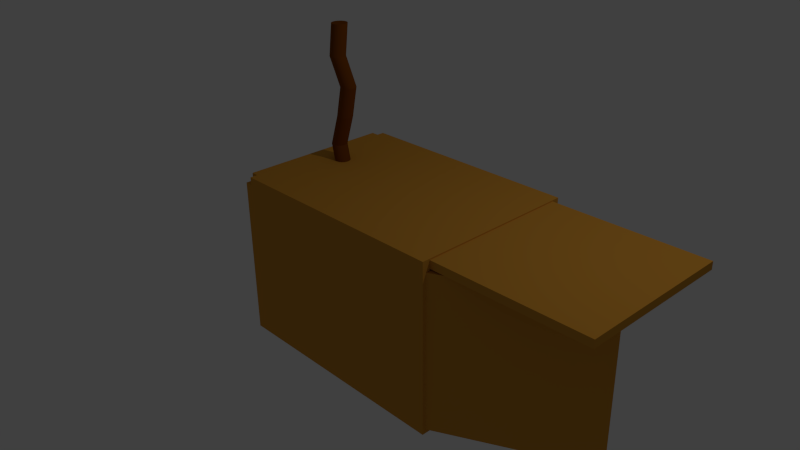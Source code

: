 # Source: DUCKS_HOUSE.blend  (saved by Blender 2.67.0; exported with 4.5.12 LTS)
import bpy
from mathutils import Matrix  # noqa: F401  (used for matrix-valued properties, if any)

bpy.ops.wm.read_factory_settings(use_empty=True)
scene = bpy.context.scene
scene.name = 'Scene'

# ---- collections
col_collection_1 = bpy.data.collections.new('Collection 1'); scene.collection.children.link(col_collection_1)

# ---- materials (node trees are filled in below, after node groups)
mat_cardboard = bpy.data.materials.new('CARDBOARD')
mat_cardboard.alpha_threshold = 0.0
mat_cardboard.use_transparent_shadow = False
mat_cardboard.diffuse_color = (0.6619, 0.3006, 0.03915, 1.0)
mat_cardboard.roughness = 0.5
mat_cardboard.line_color = (0.0, 0.0, 0.0, 1.0)
mat_cardboard_stick = bpy.data.materials.new('CARDBOARD STICK ')
mat_cardboard_stick.alpha_threshold = 0.0
mat_cardboard_stick.use_transparent_shadow = False
mat_cardboard_stick.diffuse_color = (0.2019, 0.0554, 0.002809, 1.0)
mat_cardboard_stick.roughness = 0.5
mat_cardboard_stick.line_color = (0.0, 0.0, 0.0, 1.0)
mat_cardboard_black = bpy.data.materials.new('CARDBOARD BLACK')
mat_cardboard_black.alpha_threshold = 0.0
mat_cardboard_black.use_transparent_shadow = False
mat_cardboard_black.diffuse_color = (0.0005154, 0.0005154, 0.0005154, 1.0)
mat_cardboard_black.roughness = 0.5
mat_cardboard_black.line_color = (0.0, 0.0, 0.0, 1.0)

# ---- material node trees

# ---- world
world_world = bpy.data.worlds.new('World'); scene.world = world_world
world_world.color = (0.05088, 0.05088, 0.05088)
world_world.use_sun_shadow = False
world_world.sun_shadow_jitter_overblur = 0.0
world_world.cycles.sampling_method = 'MANUAL'
world_world.cycles.sample_map_resolution = 256

# ---- cameras
cam_camera = bpy.data.cameras.new('Camera')
cam_camera.clip_end = 100.0
cam_camera.lens = 35.0
cam_camera.sensor_width = 32.0
cam_camera.sensor_height = 18.0
cam_camera.ortho_scale = 7.314
cam_camera.dof.focus_distance = 0.0
cam_camera.dof.aperture_fstop = 128.0

# ---- lights
light_lamp = bpy.data.lights.new('Lamp', 'POINT')
light_lamp.transmission_factor = 0.0
light_lamp.cutoff_distance = 30.0
light_lamp.energy = 100.0
light_lamp.shadow_buffer_clip_start = 1.001
light_lamp.shadow_soft_size = 0.1
light_lamp.shadow_maximum_resolution = 0.006
light_lamp.use_absolute_resolution = True
light_lamp.cycles.use_multiple_importance_sampling = False

# ---- meshes
me_plane_003 = bpy.data.meshes.new('Plane.003')
me_plane_003.from_pydata([(1.0, -1.0, 0.0), (-1.0, -1.0, 0.0), (1.0, 1.0, 0.0), (-1.0, 1.0, 0.0), (1.0, -1.0, 0.1), (-1.0, -1.0, 0.1), (1.0, 1.0, 0.1), (-1.0, 1.0, 0.1)], [], [(1, 3, 2, 0), (5, 4, 6, 7), (3, 1, 5, 7), (1, 0, 4, 5), (2, 3, 7, 6), (0, 2, 6, 4)])
me_plane_003.materials.append(mat_cardboard)
me_plane_003.use_remesh_preserve_volume = False
me_plane_003.use_remesh_preserve_attributes = False
me_plane_003.use_mirror_vertex_groups = False
me_plane_003.update()
me_plane_002 = bpy.data.meshes.new('Plane.002')
me_plane_002.from_pydata([(1.121, -0.9997, -0.01143), (-0.8788, -0.9997, -0.01143), (1.121, 1.0, -0.01143), (-0.8788, 1.0, -0.01143), (1.121, -0.9997, 0.08857), (-0.8788, -0.9997, 0.08857), (1.121, 1.0, 0.08857), (-0.8788, 1.0, 0.08857)], [], [(1, 3, 2, 0), (5, 4, 6, 7), (3, 1, 5, 7), (1, 0, 4, 5), (2, 3, 7, 6), (0, 2, 6, 4)])
me_plane_002.materials.append(mat_cardboard)
me_plane_002.use_remesh_preserve_volume = False
me_plane_002.use_remesh_preserve_attributes = False
me_plane_002.use_mirror_vertex_groups = False
me_plane_002.update()
me_cylinder = bpy.data.meshes.new('Cylinder')
me_cylinder.from_pydata([(7.989, -5.285, -2.686), (7.989, -5.285, 4.728), (8.063, -5.292, -2.686), (8.063, -5.292, 4.728), (8.134, -5.314, -2.686), (8.134, -5.314, 4.728), (8.199, -5.349, -2.686), (8.199, -5.349, 4.728), (8.257, -5.396, -2.686), (8.257, -5.396, 4.728), (8.304, -5.453, -2.686), (8.304, -5.453, 4.728), (8.339, -5.519, -2.686), (8.339, -5.519, 4.728), (8.36, -5.59, -2.686), (8.36, -5.59, 4.728), (8.368, -5.664, -2.686), (8.368, -5.664, 4.728), (8.36, -5.737, -2.686), (8.36, -5.737, 4.728), (8.339, -5.808, -2.686), (8.339, -5.808, 4.728), (8.304, -5.874, -2.686), (8.304, -5.874, 4.728), (8.257, -5.931, -2.686), (8.257, -5.931, 4.728), (8.199, -5.978, -2.686), (8.199, -5.978, 4.728), (8.134, -6.013, -2.686), (8.134, -6.013, 4.728), (8.063, -6.035, -2.686), (8.063, -6.035, 4.728), (7.989, -6.042, -2.686), (7.989, -6.042, 4.728), (7.915, -6.035, -2.686), (7.915, -6.035, 4.728), (7.844, -6.013, -2.686), (7.844, -6.013, 4.728), (7.779, -5.978, -2.686), (7.779, -5.978, 4.728), (7.721, -5.931, -2.686), (7.721, -5.931, 4.728), (7.674, -5.874, -2.686), (7.674, -5.874, 4.728), (7.639, -5.808, -2.686), (7.639, -5.808, 4.728), (7.618, -5.737, -2.686), (7.618, -5.737, 4.728), (7.61, -5.664, -2.686), (7.61, -5.664, 4.728), (7.618, -5.59, -2.686), (7.618, -5.59, 4.728), (7.639, -5.519, -2.686), (7.639, -5.519, 4.728), (7.674, -5.453, -2.686), (7.674, -5.453, 4.728), (7.721, -5.396, -2.686), (7.721, -5.396, 4.728), (7.779, -5.349, -2.686), (7.779, -5.349, 4.728), (7.844, -5.314, -2.686), (7.844, -5.314, 4.728), (7.915, -5.292, -2.686), (7.915, -5.292, 4.728), (7.553, -5.218, -1.204), (8.015, -5.191, 0.2794), (8.285, -5.145, 1.762), (7.989, -5.457, 3.245), (8.063, -5.464, 3.245), (8.358, -5.152, 1.762), (8.089, -5.198, 0.2794), (7.627, -5.225, -1.204), (8.134, -5.486, 3.245), (8.429, -5.174, 1.762), (8.16, -5.22, 0.2794), (7.698, -5.247, -1.204), (8.199, -5.521, 3.245), (8.495, -5.209, 1.762), (8.225, -5.255, 0.2794), (7.763, -5.282, -1.204), (8.257, -5.568, 3.245), (8.552, -5.256, 1.762), (8.283, -5.302, 0.2794), (7.821, -5.329, -1.204), (8.304, -5.625, 3.245), (8.599, -5.313, 1.762), (8.33, -5.359, 0.2794), (7.868, -5.386, -1.204), (8.339, -5.691, 3.245), (8.634, -5.379, 1.762), (8.365, -5.425, 0.2794), (7.903, -5.452, -1.204), (8.36, -5.762, 3.245), (8.656, -5.45, 1.762), (8.386, -5.496, 0.2794), (7.924, -5.523, -1.204), (8.368, -5.835, 3.245), (8.663, -5.523, 1.762), (8.393, -5.57, 0.2794), (7.932, -5.596, -1.204), (8.36, -5.909, 3.245), (8.656, -5.597, 1.762), (8.386, -5.644, 0.2794), (7.924, -5.67, -1.204), (8.339, -5.98, 3.245), (8.634, -5.668, 1.762), (8.365, -5.715, 0.2794), (7.903, -5.741, -1.204), (8.304, -6.046, 3.245), (8.599, -5.734, 1.762), (8.33, -5.78, 0.2794), (7.868, -5.807, -1.204), (8.257, -6.103, 3.245), (8.552, -5.791, 1.762), (8.283, -5.837, 0.2794), (7.821, -5.864, -1.204), (8.199, -6.15, 3.245), (8.495, -5.838, 1.762), (8.225, -5.885, 0.2794), (7.763, -5.911, -1.204), (8.134, -6.185, 3.245), (8.429, -5.873, 1.762), (8.16, -5.92, 0.2794), (7.698, -5.946, -1.204), (8.063, -6.207, 3.245), (8.358, -5.895, 1.762), (8.089, -5.941, 0.2794), (7.627, -5.968, -1.204), (7.989, -6.214, 3.245), (8.285, -5.902, 1.762), (8.015, -5.948, 0.2794), (7.553, -5.975, -1.204), (7.915, -6.207, 3.245), (8.211, -5.895, 1.762), (7.941, -5.941, 0.2794), (7.479, -5.968, -1.204), (7.844, -6.185, 3.245), (8.14, -5.873, 1.762), (7.87, -5.92, 0.2794), (7.408, -5.946, -1.204), (7.779, -6.15, 3.245), (8.074, -5.838, 1.762), (7.805, -5.885, 0.2794), (7.343, -5.911, -1.204), (7.721, -6.103, 3.245), (8.017, -5.791, 1.762), (7.747, -5.837, 0.2794), (7.285, -5.864, -1.204), (7.674, -6.046, 3.245), (7.97, -5.734, 1.762), (7.7, -5.78, 0.2794), (7.238, -5.807, -1.204), (7.639, -5.98, 3.245), (7.935, -5.668, 1.762), (7.665, -5.715, 0.2794), (7.203, -5.741, -1.204), (7.618, -5.909, 3.245), (7.913, -5.597, 1.762), (7.644, -5.644, 0.2794), (7.182, -5.67, -1.204), (7.61, -5.835, 3.245), (7.906, -5.523, 1.762), (7.636, -5.57, 0.2794), (7.175, -5.596, -1.204), (7.618, -5.762, 3.245), (7.913, -5.45, 1.762), (7.644, -5.496, 0.2794), (7.182, -5.523, -1.204), (7.639, -5.691, 3.245), (7.935, -5.379, 1.762), (7.665, -5.425, 0.2794), (7.203, -5.452, -1.204), (7.674, -5.625, 3.245), (7.97, -5.313, 1.762), (7.7, -5.359, 0.2794), (7.238, -5.386, -1.204), (7.721, -5.568, 3.245), (8.017, -5.256, 1.762), (7.747, -5.302, 0.2794), (7.285, -5.329, -1.204), (7.779, -5.521, 3.245), (8.074, -5.209, 1.762), (7.805, -5.255, 0.2794), (7.343, -5.282, -1.204), (7.844, -5.486, 3.245), (8.14, -5.174, 1.762), (7.87, -5.22, 0.2794), (7.408, -5.247, -1.204), (7.915, -5.464, 3.245), (8.211, -5.152, 1.762), (7.941, -5.198, 0.2794), (7.479, -5.225, -1.204)], [], [(67, 1, 3, 68), (68, 3, 5, 72), (72, 5, 7, 76), (76, 7, 9, 80), (80, 9, 11, 84), (84, 11, 13, 88), (88, 13, 15, 92), (92, 15, 17, 96), (96, 17, 19, 100), (100, 19, 21, 104), (104, 21, 23, 108), (108, 23, 25, 112), (112, 25, 27, 116), (116, 27, 29, 120), (120, 29, 31, 124), (124, 31, 33, 128), (128, 33, 35, 132), (132, 35, 37, 136), (136, 37, 39, 140), (140, 39, 41, 144), (144, 41, 43, 148), (148, 43, 45, 152), (152, 45, 47, 156), (156, 47, 49, 160), (160, 49, 51, 164), (164, 51, 53, 168), (168, 53, 55, 172), (172, 55, 57, 176), (176, 57, 59, 180), (180, 59, 61, 184), (3, 1, 63, 61, 59, 57, 55, 53, 51, 49, 47, 45, 43, 41, 39, 37, 35, 33, 31, 29, 27, 25, 23, 21, 19, 17, 15, 13, 11, 9, 7, 5), (188, 63, 1, 67), (184, 61, 63, 188), (0, 2, 4, 6, 8, 10, 12, 14, 16, 18, 20, 22, 24, 26, 28, 30, 32, 34, 36, 38, 40, 42, 44, 46, 48, 50, 52, 54, 56, 58, 60, 62), (0, 64, 71, 2), (64, 65, 70, 71), (65, 66, 69, 70), (66, 67, 68, 69), (2, 71, 75, 4), (71, 70, 74, 75), (70, 69, 73, 74), (69, 68, 72, 73), (4, 75, 79, 6), (75, 74, 78, 79), (74, 73, 77, 78), (73, 72, 76, 77), (6, 79, 83, 8), (79, 78, 82, 83), (78, 77, 81, 82), (77, 76, 80, 81), (8, 83, 87, 10), (83, 82, 86, 87), (82, 81, 85, 86), (81, 80, 84, 85), (10, 87, 91, 12), (87, 86, 90, 91), (86, 85, 89, 90), (85, 84, 88, 89), (12, 91, 95, 14), (91, 90, 94, 95), (90, 89, 93, 94), (89, 88, 92, 93), (14, 95, 99, 16), (95, 94, 98, 99), (94, 93, 97, 98), (93, 92, 96, 97), (16, 99, 103, 18), (99, 98, 102, 103), (98, 97, 101, 102), (97, 96, 100, 101), (18, 103, 107, 20), (103, 102, 106, 107), (102, 101, 105, 106), (101, 100, 104, 105), (20, 107, 111, 22), (107, 106, 110, 111), (106, 105, 109, 110), (105, 104, 108, 109), (22, 111, 115, 24), (111, 110, 114, 115), (110, 109, 113, 114), (109, 108, 112, 113), (24, 115, 119, 26), (115, 114, 118, 119), (114, 113, 117, 118), (113, 112, 116, 117), (26, 119, 123, 28), (119, 118, 122, 123), (118, 117, 121, 122), (117, 116, 120, 121), (28, 123, 127, 30), (123, 122, 126, 127), (122, 121, 125, 126), (121, 120, 124, 125), (30, 127, 131, 32), (127, 126, 130, 131), (126, 125, 129, 130), (125, 124, 128, 129), (32, 131, 135, 34), (131, 130, 134, 135), (130, 129, 133, 134), (129, 128, 132, 133), (34, 135, 139, 36), (135, 134, 138, 139), (134, 133, 137, 138), (133, 132, 136, 137), (36, 139, 143, 38), (139, 138, 142, 143), (138, 137, 141, 142), (137, 136, 140, 141), (38, 143, 147, 40), (143, 142, 146, 147), (142, 141, 145, 146), (141, 140, 144, 145), (40, 147, 151, 42), (147, 146, 150, 151), (146, 145, 149, 150), (145, 144, 148, 149), (42, 151, 155, 44), (151, 150, 154, 155), (150, 149, 153, 154), (149, 148, 152, 153), (44, 155, 159, 46), (155, 154, 158, 159), (154, 153, 157, 158), (153, 152, 156, 157), (46, 159, 163, 48), (159, 158, 162, 163), (158, 157, 161, 162), (157, 156, 160, 161), (48, 163, 167, 50), (163, 162, 166, 167), (162, 161, 165, 166), (161, 160, 164, 165), (50, 167, 171, 52), (167, 166, 170, 171), (166, 165, 169, 170), (165, 164, 168, 169), (52, 171, 175, 54), (171, 170, 174, 175), (170, 169, 173, 174), (169, 168, 172, 173), (54, 175, 179, 56), (175, 174, 178, 179), (174, 173, 177, 178), (173, 172, 176, 177), (56, 179, 183, 58), (179, 178, 182, 183), (178, 177, 181, 182), (177, 176, 180, 181), (58, 183, 187, 60), (183, 182, 186, 187), (182, 181, 185, 186), (181, 180, 184, 185), (62, 191, 64, 0), (191, 190, 65, 64), (190, 189, 66, 65), (189, 188, 67, 66), (60, 187, 191, 62), (187, 186, 190, 191), (186, 185, 189, 190), (185, 184, 188, 189)])
me_cylinder.materials.append(mat_cardboard_stick)
me_cylinder.use_remesh_preserve_volume = False
me_cylinder.use_remesh_preserve_attributes = False
me_cylinder.use_mirror_vertex_groups = False
me_cylinder.update()
me_plane_001 = bpy.data.meshes.new('Plane.001')
me_plane_001.from_pydata([(0.1044, -0.4243, 5.085), (0.02349, -0.4243, 5.085), (1.0, 1.0, 5.085), (-1.0, 1.0, 5.085)], [], [(1, 0, 2, 3)])
me_plane_001.materials.append(mat_cardboard_black)
me_plane_001.use_remesh_preserve_volume = False
me_plane_001.use_remesh_preserve_attributes = False
me_plane_001.use_mirror_vertex_groups = False
me_plane_001.update()
me_plane = bpy.data.meshes.new('Plane')
me_plane.from_pydata([(-0.1528, 1.13, 1.319e-07), (-0.4448, 1.13, 1.319e-07), (-0.1528, 1.614, 7.525e-08), (-0.4448, 1.614, 7.525e-08)], [], [(1, 0, 2, 3)])
me_plane.materials.append(mat_cardboard_black)
me_plane.use_remesh_preserve_volume = False
me_plane.use_remesh_preserve_attributes = False
me_plane.use_mirror_vertex_groups = False
me_plane.update()
me_cube = bpy.data.meshes.new('Cube')
me_cube.from_pydata([(2.01, 1.0, -1.0), (2.01, -1.0, -1.0), (-1.0, -1.0, -1.0), (-1.0, 1.0, -1.0), (2.01, 1.0, 1.0), (2.01, -1.0, 1.0), (-1.0, -1.0, 1.0), (-1.0, 1.0, 1.0), (4.016, -1.0, 0.99), (2.009, -1.0, 0.9826), (4.016, 1.0, 0.99), (1.972, 1.0, 0.9826), (4.016, -1.0, 0.99), (2.009, -1.0, 0.9826), (4.016, 1.0, 0.99), (1.972, 1.0, 0.9826), (4.016, -1.0, 0.99), (2.009, -1.0, 0.9826), (4.016, 1.0, 0.99), (1.972, 1.0, 0.9826), (4.016, -1.0, 1.09), (2.009, -1.0, 1.083), (4.016, 1.0, 1.09), (1.972, 1.0, 1.083), (2.01, 1.0, 1.1), (2.01, -1.0, 1.1), (-1.0, -1.0, 1.1), (-1.0, 1.0, 1.1), (2.01, 1.1, -1.0), (-1.0, 1.1, -1.0), (2.01, 1.1, 1.0), (-1.0, 1.1, 1.0), (2.01, 1.1, 1.0), (-1.0, 1.1, 1.0), (2.01, 1.1, 1.1), (-1.0, 1.1, 1.1), (2.01, -1.0, -1.0), (-1.0, -1.0, -1.0), (2.01, -1.0, 1.0), (-1.0, -1.0, 1.0), (2.01, -1.1, -1.0), (-1.0, -1.1, -1.0), (2.01, -1.1, 1.0), (-1.0, -1.1, 1.0), (2.01, -1.1, 1.0), (-1.0, -1.1, 1.0), (2.01, -1.1, 1.1), (-1.0, -1.1, 1.1), (-1.1, -1.0, -1.0), (-1.1, 1.0, -1.0), (-1.1, -1.0, 1.0), (-1.1, 1.0, 1.0), (-1.1, 1.0, -1.0), (-1.1, 1.0, 1.0), (-1.1, 1.1, -1.0), (-1.1, 1.1, 1.0), (-1.1, -1.0, 1.0), (-1.1, 1.0, 1.0), (-1.1, -1.0, 1.1), (-1.1, 1.0, 1.1), (-1.1, -1.0, -1.0), (-1.1, -1.0, 1.0), (-1.1, -1.1, -1.0), (-1.1, -1.1, 1.0), (2.01, 1.0, -1.1), (2.01, -1.0, -1.1), (-1.0, -1.0, -1.1), (-1.0, 1.0, -1.1), (2.01, -1.1, -1.0), (-1.0, -1.1, -1.0), (2.01, -1.1, -1.1), (-1.0, -1.1, -1.1), (2.01, 1.1, -1.0), (-1.0, 1.1, -1.0), (2.01, 1.1, -1.1), (-1.0, 1.1, -1.1), (-1.1, -1.0, -1.0), (-1.1, 1.0, -1.0), (-1.1, -1.0, -1.1), (-1.1, 1.0, -1.1), (-1.1, 1.0, -1.0), (-1.1, 1.0, -1.1), (-1.1, 1.1, -1.0), (-1.1, 1.1, -1.1), (-1.1, -1.0, -1.0), (-1.1, -1.0, -1.1), (-1.1, -1.1, -1.0), (-1.1, -1.1, -1.1)], [], [(66, 2, 76, 78), (27, 7, 57, 59), (9, 11, 10, 8), (5, 6, 39, 38), (6, 7, 51, 50), (7, 4, 30, 31), (15, 13, 17, 19), (11, 9, 13, 15), (9, 8, 12, 13), (10, 11, 15, 14), (8, 10, 14, 12), (19, 17, 21, 23), (13, 12, 16, 17), (14, 15, 19, 18), (12, 14, 18, 16), (21, 20, 22, 23), (18, 19, 23, 22), (16, 18, 22, 20), (17, 16, 20, 21), (24, 27, 26, 25), (5, 25, 46, 44), (5, 4, 24, 25), (24, 4, 32, 34), (30, 28, 29, 31), (0, 3, 29, 28), (4, 0, 28, 30), (29, 3, 52, 54), (32, 33, 35, 34), (7, 27, 35, 33), (27, 24, 34, 35), (4, 7, 33, 32), (38, 39, 43, 42), (6, 2, 37, 39), (2, 1, 36, 37), (1, 5, 38, 36), (40, 42, 43, 41), (36, 38, 42, 40), (37, 41, 62, 60), (37, 36, 40, 41), (45, 44, 46, 47), (6, 5, 44, 45), (25, 26, 47, 46), (26, 6, 45, 47), (48, 50, 51, 49), (3, 2, 48, 49), (2, 6, 50, 48), (7, 3, 49, 51), (52, 53, 55, 54), (31, 29, 54, 55), (3, 7, 53, 52), (7, 31, 55, 53), (57, 56, 58, 59), (7, 6, 56, 57), (26, 27, 59, 58), (6, 26, 58, 56), (61, 60, 62, 63), (39, 37, 60, 61), (43, 39, 61, 63), (41, 43, 63, 62), (64, 65, 66, 67), (65, 1, 68, 70), (0, 1, 65, 64), (0, 64, 74, 72), (68, 69, 71, 70), (66, 65, 70, 71), (1, 2, 69, 68), (69, 2, 84, 86), (73, 72, 74, 75), (75, 67, 81, 83), (3, 0, 72, 73), (64, 67, 75, 74), (76, 77, 79, 78), (67, 66, 78, 79), (3, 67, 79, 77), (2, 3, 77, 76), (81, 80, 82, 83), (3, 73, 82, 80), (73, 75, 83, 82), (67, 3, 80, 81), (84, 85, 87, 86), (66, 71, 87, 85), (2, 66, 85, 84), (71, 69, 86, 87)])
me_cube.materials.append(mat_cardboard)
me_cube.use_remesh_preserve_volume = False
me_cube.use_remesh_preserve_attributes = False
me_cube.use_mirror_vertex_groups = False
me_cube.update()

# ---- curves / text
txt_text = bpy.data.curves.new('Text', 'FONT')
txt_text.dimensions = '2D'
txt_text.body = 'THIS\nSIDE\nUP'
txt_text.materials.append(mat_cardboard_black)
txt_text.use_path_clamp = True
txt_text.bevel_resolution = 0

# ---- objects
ob_plane_003 = bpy.data.objects.new('Plane.003', me_plane_003)
ob_plane_002 = bpy.data.objects.new('Plane.002', me_plane_002)
ob_cylinder = bpy.data.objects.new('Cylinder', me_cylinder)
ob_plane_001 = bpy.data.objects.new('Plane.001', me_plane_001)
ob_plane = bpy.data.objects.new('Plane', me_plane)
ob_text = bpy.data.objects.new('Text', txt_text)
ob_cube = bpy.data.objects.new('Cube', me_cube)
ob_lamp = bpy.data.objects.new('Lamp', light_lamp)
ob_camera = bpy.data.objects.new('Camera', cam_camera)

# ---- transforms, parenting, visibility, modifiers, constraints
ob_plane_003.location = (2.826, -0.534, -0.04173)
ob_plane_003.rotation_euler = (-0.5065, -1.568, 2.545)
ob_plane_003.lineart.crease_threshold = 0.0
ob_plane_002.location = (2.923, 0.4585, -0.003895)
ob_plane_002.rotation_euler = (-1.572, -0.002525, 2.562)
ob_plane_002.lineart.crease_threshold = 0.0
ob_cylinder.location = (-2.702, 1.57, 1.623)
ob_cylinder.scale = (0.2638, 0.2638, 0.2638)
ob_cylinder.lineart.crease_threshold = 0.0
ob_plane_001.location = (1.702, 1.57, -0.94)
ob_plane_001.rotation_euler = (1.571, -0.0, 0.0)
ob_plane_001.scale = (0.1112, 0.1112, 0.1112)
ob_plane_001.lineart.crease_threshold = 0.0
ob_plane.location = (1.608, 1.004, -0.289)
ob_plane.rotation_euler = (1.571, -0.0, 0.0)
ob_plane.scale = (-0.3333, -0.3333, -0.3333)
ob_plane.lineart.crease_threshold = 0.0
ob_text.location = (1.577, 1.004, -0.5616)
ob_text.rotation_euler = (-1.574, 1.417e-17, 4.524e-19)
ob_text.scale = (0.1282, 0.1282, 0.1282)
ob_text.lineart.crease_threshold = 0.0
ob_cube.location = (0.0, 0.0, 0.0)
ob_cube.lock_rotations_4d = False
ob_cube.empty_display_type = 'ARROWS'
ob_cube.lineart.crease_threshold = 0.0
ob_lamp.location = (4.076, 1.005, 5.904)
ob_lamp.rotation_euler = (0.6503, 0.05522, 1.866)
ob_lamp.lock_rotations_4d = False
ob_lamp.empty_display_type = 'ARROWS'
ob_lamp.color = (0.0, 0.0, 0.0, 0.0)
ob_lamp.lineart.crease_threshold = 0.0
ob_camera.location = (7.481, -6.508, 5.344)
ob_camera.rotation_euler = (1.109, 0.01082, 0.8149)
ob_camera.lock_rotations_4d = False
ob_camera.empty_display_type = 'ARROWS'
ob_camera.color = (0.0, 0.0, 0.0, 0.0)
ob_camera.display_type = 'WIRE'
ob_camera.lineart.crease_threshold = 0.0

# ---- collection membership
col_collection_1.objects.link(ob_plane_003)
col_collection_1.objects.link(ob_plane_002)
col_collection_1.objects.link(ob_cylinder)
col_collection_1.objects.link(ob_plane_001)
col_collection_1.objects.link(ob_plane)
col_collection_1.objects.link(ob_text)
col_collection_1.objects.link(ob_cube)
col_collection_1.objects.link(ob_lamp)
col_collection_1.objects.link(ob_camera)

# ---- scene / render settings (as saved in the file)
scene.camera = ob_camera
scene.frame_start = 1; scene.frame_end = 250; scene.frame_set(1)
scene.render.engine = 'BLENDER_EEVEE_NEXT'
scene.render.image_settings.color_mode = 'RGB'
scene.render.image_settings.compression = 90
scene.render.resolution_percentage = 50
scene.render.dither_intensity = 0.0
scene.cycles.use_denoising = False
scene.cycles.samples = 10
scene.cycles.sampling_pattern = 'TABULATED_SOBOL'
scene.cycles.light_sampling_threshold = 0.0
scene.cycles.use_adaptive_sampling = False
scene.cycles.use_light_tree = False
scene.cycles.blur_glossy = 0.0
scene.cycles.volume_bounces = 1
scene.cycles.pixel_filter_type = 'GAUSSIAN'
scene.cycles.sample_clamp_indirect = 0.0
scene.view_settings.view_transform = 'Standard'
bpy.context.view_layer.update()
